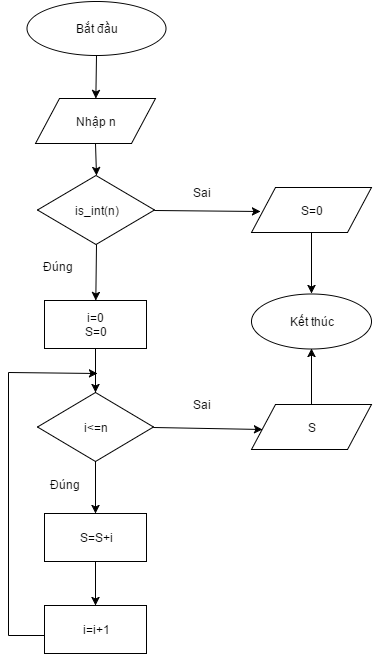

The diagram above was exported from draw.io. Its source (the exported page's mxGraphModel, read from the mxfile embedded in the PNG):
<mxGraphModel dx="1116" dy="487" grid="0" gridSize="10" guides="1" tooltips="1" connect="1" arrows="1" fold="1" page="1" pageScale="1" pageWidth="850" pageHeight="1100" background="#ffffff" math="0" shadow="0">
  <root>
    <mxCell id="0" />
    <mxCell id="1" parent="0" />
    <mxCell id="2" value="Bắt đầu" style="ellipse;whiteSpace=wrap;html=1;" parent="1" vertex="1">
      <mxGeometry x="255" y="159" width="139" height="54" as="geometry" />
    </mxCell>
    <mxCell id="3" value="S=0" style="shape=parallelogram;whiteSpace=wrap;html=1;" parent="1" vertex="1">
      <mxGeometry x="480" y="345" width="120" height="45" as="geometry" />
    </mxCell>
    <mxCell id="4" value="is_int(n)" style="rhombus;whiteSpace=wrap;html=1;" parent="1" vertex="1">
      <mxGeometry x="266" y="333" width="117" height="69" as="geometry" />
    </mxCell>
    <mxCell id="5" value="Nhập n" style="shape=parallelogram;whiteSpace=wrap;html=1;" parent="1" vertex="1">
      <mxGeometry x="264" y="256" width="120" height="45" as="geometry" />
    </mxCell>
    <mxCell id="7" value="Kết thúc" style="ellipse;whiteSpace=wrap;html=1;" parent="1" vertex="1">
      <mxGeometry x="480" y="451" width="120" height="55" as="geometry" />
    </mxCell>
    <mxCell id="8" value="i=0&lt;br&gt;S=0" style="whiteSpace=wrap;html=1;" parent="1" vertex="1">
      <mxGeometry x="273" y="458" width="102" height="48" as="geometry" />
    </mxCell>
    <mxCell id="9" value="i&amp;lt;=n" style="rhombus;whiteSpace=wrap;html=1;" parent="1" vertex="1">
      <mxGeometry x="266" y="550" width="116" height="69" as="geometry" />
    </mxCell>
    <mxCell id="10" value="S=S+i" style="whiteSpace=wrap;html=1;" parent="1" vertex="1">
      <mxGeometry x="273" y="671" width="102" height="48" as="geometry" />
    </mxCell>
    <mxCell id="11" value="i=i+1" style="whiteSpace=wrap;html=1;" parent="1" vertex="1">
      <mxGeometry x="273" y="763" width="102" height="48" as="geometry" />
    </mxCell>
    <mxCell id="12" value="S" style="shape=parallelogram;whiteSpace=wrap;html=1;" parent="1" vertex="1">
      <mxGeometry x="480" y="562" width="120" height="45" as="geometry" />
    </mxCell>
    <mxCell id="13" value="" style="endArrow=classic;html=1;exitX=0.5;exitY=1;" parent="1" source="2" target="5" edge="1">
      <mxGeometry width="50" height="50" relative="1" as="geometry">
        <mxPoint x="41" y="232" as="sourcePoint" />
        <mxPoint x="91" y="182" as="targetPoint" />
      </mxGeometry>
    </mxCell>
    <mxCell id="14" value="" style="endArrow=classic;html=1;exitX=0.5;exitY=1;entryX=0.5;entryY=0;" parent="1" source="5" target="4" edge="1">
      <mxGeometry width="50" height="50" relative="1" as="geometry">
        <mxPoint x="41" y="232" as="sourcePoint" />
        <mxPoint x="91" y="182" as="targetPoint" />
      </mxGeometry>
    </mxCell>
    <mxCell id="15" value="" style="endArrow=classic;html=1;exitX=0.5;exitY=1;" parent="1" source="4" target="8" edge="1">
      <mxGeometry width="50" height="50" relative="1" as="geometry">
        <mxPoint x="41" y="232" as="sourcePoint" />
        <mxPoint x="91" y="182" as="targetPoint" />
      </mxGeometry>
    </mxCell>
    <mxCell id="16" value="" style="endArrow=classic;html=1;exitX=0.5;exitY=1;" parent="1" source="8" target="9" edge="1">
      <mxGeometry width="50" height="50" relative="1" as="geometry">
        <mxPoint x="41" y="432" as="sourcePoint" />
        <mxPoint x="91" y="382" as="targetPoint" />
      </mxGeometry>
    </mxCell>
    <mxCell id="17" value="" style="endArrow=classic;html=1;exitX=0.5;exitY=1;entryX=0.5;entryY=0;" parent="1" source="9" target="10" edge="1">
      <mxGeometry width="50" height="50" relative="1" as="geometry">
        <mxPoint x="41" y="432" as="sourcePoint" />
        <mxPoint x="91" y="382" as="targetPoint" />
      </mxGeometry>
    </mxCell>
    <mxCell id="18" value="" style="endArrow=classic;html=1;exitX=0.5;exitY=1;" parent="1" source="10" target="11" edge="1">
      <mxGeometry width="50" height="50" relative="1" as="geometry">
        <mxPoint x="41" y="532" as="sourcePoint" />
        <mxPoint x="91" y="482" as="targetPoint" />
      </mxGeometry>
    </mxCell>
    <mxCell id="19" value="" style="endArrow=classic;html=1;exitX=1;exitY=0.5;entryX=0.075;entryY=0.533;entryPerimeter=0;" parent="1" source="4" target="3" edge="1">
      <mxGeometry width="50" height="50" relative="1" as="geometry">
        <mxPoint x="41" y="232" as="sourcePoint" />
        <mxPoint x="91" y="182" as="targetPoint" />
      </mxGeometry>
    </mxCell>
    <mxCell id="20" value="" style="endArrow=classic;html=1;exitX=0.5;exitY=1;entryX=0.5;entryY=0;" parent="1" source="3" target="7" edge="1">
      <mxGeometry width="50" height="50" relative="1" as="geometry">
        <mxPoint x="41" y="232" as="sourcePoint" />
        <mxPoint x="91" y="182" as="targetPoint" />
      </mxGeometry>
    </mxCell>
    <mxCell id="21" value="" style="endArrow=classic;html=1;exitX=0.5;exitY=0;entryX=0.5;entryY=1;" parent="1" source="12" target="7" edge="1">
      <mxGeometry width="50" height="50" relative="1" as="geometry">
        <mxPoint x="41" y="232" as="sourcePoint" />
        <mxPoint x="91" y="182" as="targetPoint" />
      </mxGeometry>
    </mxCell>
    <mxCell id="22" value="" style="endArrow=classic;html=1;exitX=1;exitY=0.5;entryX=0.092;entryY=0.556;entryPerimeter=0;" parent="1" source="9" target="12" edge="1">
      <mxGeometry width="50" height="50" relative="1" as="geometry">
        <mxPoint x="41" y="332" as="sourcePoint" />
        <mxPoint x="91" y="282" as="targetPoint" />
      </mxGeometry>
    </mxCell>
    <mxCell id="23" value="" style="endArrow=classic;html=1;exitX=0;exitY=0.5;exitPerimeter=0;" parent="1" source="25" edge="1">
      <mxGeometry width="50" height="50" relative="1" as="geometry">
        <mxPoint x="239" y="531" as="sourcePoint" />
        <mxPoint x="326" y="531" as="targetPoint" />
      </mxGeometry>
    </mxCell>
    <mxCell id="25" value="" style="line;strokeWidth=1;direction=south;html=1;" parent="1" vertex="1">
      <mxGeometry x="232" y="530" width="10" height="263" as="geometry" />
    </mxCell>
    <mxCell id="27" value="" style="line;strokeWidth=1;html=1;" parent="1" vertex="1">
      <mxGeometry x="237" y="788" width="36" height="10" as="geometry" />
    </mxCell>
    <mxCell id="29" value="Sai" style="text;html=1;strokeColor=none;fillColor=none;align=center;verticalAlign=middle;whiteSpace=wrap;" parent="1" vertex="1">
      <mxGeometry x="410" y="340" width="40" height="20" as="geometry" />
    </mxCell>
    <mxCell id="30" value="Sai" style="text;html=1;strokeColor=none;fillColor=none;align=center;verticalAlign=middle;whiteSpace=wrap;" parent="1" vertex="1">
      <mxGeometry x="410" y="552" width="40" height="20" as="geometry" />
    </mxCell>
    <mxCell id="31" value="Đúng" style="text;html=1;strokeColor=none;fillColor=none;align=center;verticalAlign=middle;whiteSpace=wrap;" parent="1" vertex="1">
      <mxGeometry x="266" y="414" width="40" height="20" as="geometry" />
    </mxCell>
    <mxCell id="32" value="Đúng" style="text;html=1;strokeColor=none;fillColor=none;align=center;verticalAlign=middle;whiteSpace=wrap;" parent="1" vertex="1">
      <mxGeometry x="273" y="632" width="40" height="20" as="geometry" />
    </mxCell>
  </root>
</mxGraphModel>